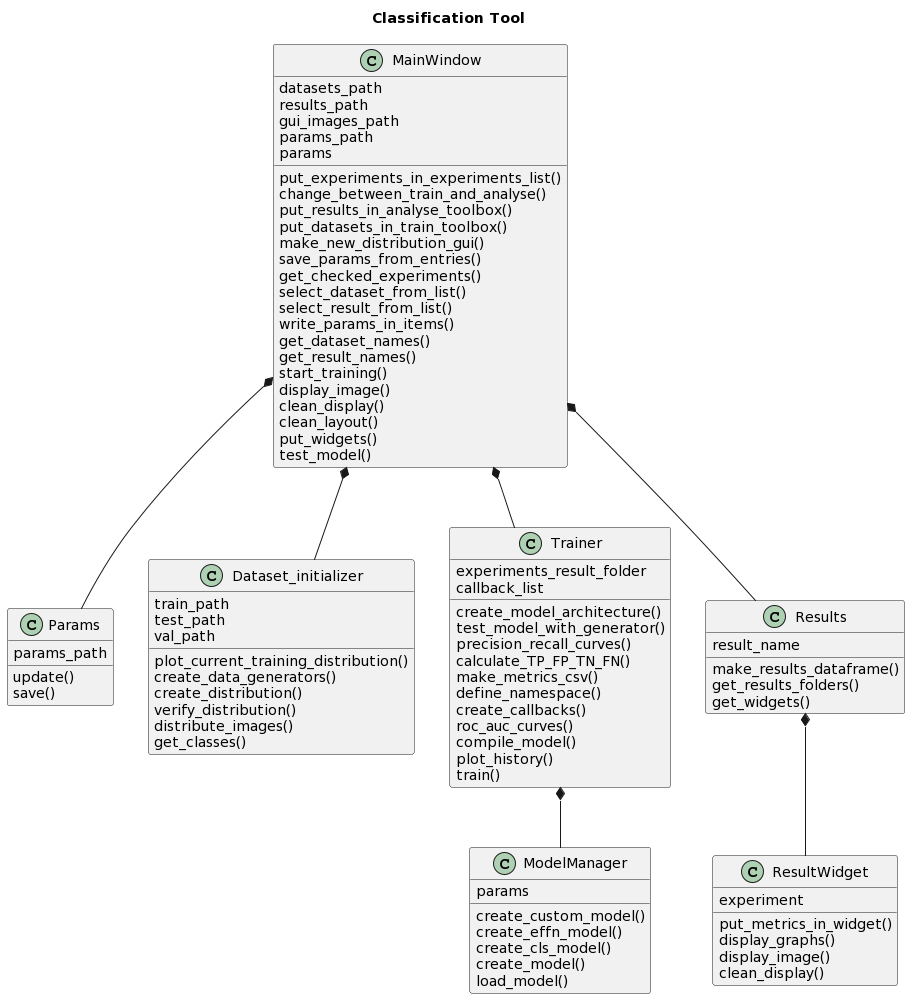

The diagram above was rendered by PlantUML. Its source (embedded in the PNG):
@startuml
title Classification Tool
skinparam classAttributeIconSize 0
class MainWindow{
    datasets_path
    results_path
    gui_images_path
    params_path
    params

    
    
    put_experiments_in_experiments_list()
    change_between_train_and_analyse()
    put_results_in_analyse_toolbox()
    put_datasets_in_train_toolbox()
    make_new_distribution_gui()
    save_params_from_entries()
    get_checked_experiments()
    select_dataset_from_list()
    select_result_from_list()
    write_params_in_items()
    get_dataset_names()
    get_result_names()
    start_training()
    display_image()
    clean_display()
    clean_layout()
    put_widgets()
    test_model()
}

class Params{
    params_path
    
    update()
    save()
}

class Dataset_initializer{
    train_path
    test_path
    val_path

    plot_current_training_distribution()
    create_data_generators()
    create_distribution()
    verify_distribution()
    distribute_images()
    get_classes()
        
}
class Trainer{
    experiments_result_folder
    callback_list

    create_model_architecture()
    test_model_with_generator()
    precision_recall_curves()
    calculate_TP_FP_TN_FN()
    make_metrics_csv()
    define_namespace()
    create_callbacks()
    roc_auc_curves()
    compile_model()
    plot_history()
    train()
}
class ModelManager{
    params

    create_custom_model()
    create_effn_model()
    create_cls_model()
    create_model()
    load_model()
}
class Results{
    result_name
    make_results_dataframe()
    get_results_folders()
    get_widgets()
}
class ResultWidget{
    experiment

    put_metrics_in_widget()
    display_graphs()
    display_image()
    clean_display()
}

MainWindow *-- Params
MainWindow *-- Dataset_initializer
MainWindow *-- Trainer
Trainer *-- ModelManager
MainWindow *-- Results
Results *-- ResultWidget
@enduml